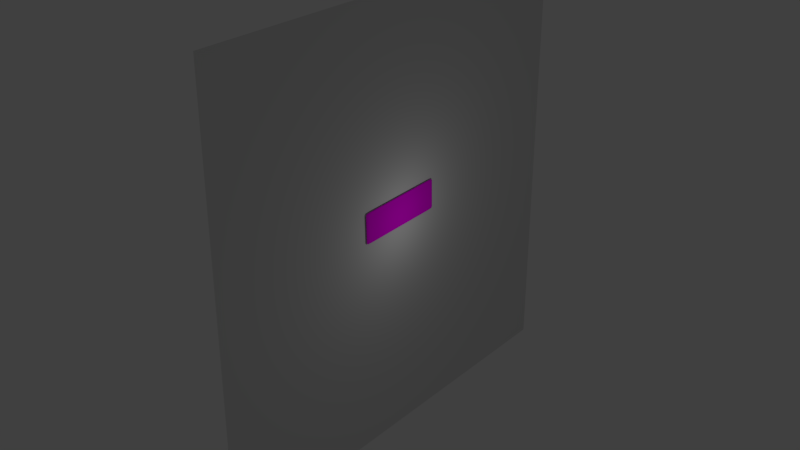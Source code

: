 # Source: Bordje.blend  (saved by Blender 2.75.0; exported with 4.5.12 LTS)
import bpy
from mathutils import Matrix  # noqa: F401  (used for matrix-valued properties, if any)

bpy.ops.wm.read_factory_settings(use_empty=True)
scene = bpy.context.scene
scene.name = 'Scene'

# ---- collections
col_collection_1 = bpy.data.collections.new('Collection 1'); scene.collection.children.link(col_collection_1)

# ---- images (referenced by path relative to the original .blend; pixels are not part of the script)
import os
ASSET_DIR = os.environ.get("B2B_ASSET_DIR", "")  # directory of the original .blend (textures are referenced by path, not embedded)
HERE = os.path.dirname(os.path.abspath(__file__))  # packed textures are extracted next to this script under _unpacked/

def load_image(name, relpath, width, height, colorspace="sRGB"):
    """Load a texture the original file referenced (path relative to the .blend, or extracted next to this script)."""
    p = next((c for c in (os.path.join(HERE, relpath), os.path.join(ASSET_DIR, relpath)) if relpath and os.path.exists(c)), "")
    if p:
        img = bpy.data.images.load(p, check_existing=True)
        img.name = name
    else:  # same state as the original file: an image datablock whose file is absent (Cycles renders it pink)
        img = bpy.data.images.new(name, width, height)
        img.source = "FILE"
        img.filepath = "//" + (relpath or name)
    img.colorspace_settings.name = colorspace
    return img
img_reactor_right_jpg = load_image('Reactor right.jpg', 'Reactor right.jpg', 1024, 1024, 'sRGB')
img_reactor_left_jpg = load_image('Reactor left.jpg', 'Reactor left.jpg', 1024, 1024, 'sRGB')

# ---- materials (node trees are filled in below, after node groups)
mat_reactor_right = bpy.data.materials.new('Reactor right')
mat_reactor_right.alpha_threshold = 0.0
mat_reactor_right.roughness = 0.5
mat_reactor_left = bpy.data.materials.new('Reactor left')
mat_reactor_left.alpha_threshold = 0.0
mat_reactor_left.roughness = 0.5

# ---- material node trees
mat_reactor_right.use_nodes = True; mat_reactor_right.node_tree.nodes.clear()
_N = mat_reactor_right.node_tree.nodes; _L = mat_reactor_right.node_tree.links
n0 = _N.new('ShaderNodeOutputMaterial'); n0.name = 'Material Output'; n0.location = (300, 300)
n1 = _N.new('ShaderNodeBsdfDiffuse'); n1.name = 'Diffuse BSDF'; n1.location = (10, 300)
n2 = _N.new('ShaderNodeTexImage'); n2.name = 'Image Texture'; n2.location = (-180, 300)
n2.width = 140
n2.image = img_reactor_right_jpg
_L.new(n1.outputs[0], n0.inputs[0])
_L.new(n2.outputs[0], n1.inputs[0])
n0.is_active_output = True
mat_reactor_left.use_nodes = True; mat_reactor_left.node_tree.nodes.clear()
_N = mat_reactor_left.node_tree.nodes; _L = mat_reactor_left.node_tree.links
n0 = _N.new('ShaderNodeOutputMaterial'); n0.name = 'Material Output'; n0.location = (300, 300)
n1 = _N.new('ShaderNodeBsdfDiffuse'); n1.name = 'Diffuse BSDF'; n1.location = (10, 300)
n2 = _N.new('ShaderNodeTexImage'); n2.name = 'Image Texture'; n2.location = (-180, 300)
n2.width = 140
n2.image = img_reactor_left_jpg
_L.new(n1.outputs[0], n0.inputs[0])
_L.new(n2.outputs[0], n1.inputs[0])
n0.is_active_output = True

# ---- world
world_world = bpy.data.worlds.new('World'); scene.world = world_world
world_world.color = (0.05088, 0.05088, 0.05088)
world_world.use_sun_shadow = False
world_world.sun_shadow_jitter_overblur = 0.0
world_world.cycles.sampling_method = 'MANUAL'
world_world.cycles.sample_map_resolution = 256

# ---- lights
light_point = bpy.data.lights.new('Point', 'POINT')
light_point.transmission_factor = 0.0
light_point.energy = 100.0
light_point.shadow_buffer_clip_start = 0.5
light_point.shadow_soft_size = 0.1
light_point.shadow_maximum_resolution = 0.006
light_point.use_absolute_resolution = True
light_point.cycles.use_multiple_importance_sampling = False

# ---- meshes
me_plane_001 = bpy.data.meshes.new('Plane.001')
me_plane_001.from_pydata([(-1.0, -1.0, 0.0), (1.0, -1.0, 0.0), (-1.0, 1.0, 0.0), (1.0, 1.0, 0.0)], [], [(0, 1, 3, 2)])
me_plane_001.use_remesh_preserve_volume = False
me_plane_001.use_remesh_preserve_attributes = False
me_plane_001.use_mirror_vertex_groups = False
me_plane_001.update()
me_plane = bpy.data.meshes.new('Plane')
me_plane.from_pydata([(0.0, 0.0, 0.0), (0.0, -0.125, 0.0), (0.0, -0.25, 0.0), (0.0, -0.375, 0.0), (0.0, -0.5, 0.0), (0.0, -0.625, 0.0), (0.0, -0.75, 0.0), (0.0, -0.875, 0.0), (0.125, 0.0, 0.0), (0.25, 0.0, 0.0), (0.375, 0.0, 0.0), (0.5, 0.0, 0.0), (0.625, 0.0, 0.0), (0.75, 0.0, 0.0), (0.875, 0.0, 0.0), (0.0, 0.125, 0.0), (0.0, 0.25, 0.0), (0.0, 0.375, 0.0), (0.0, 0.5, 0.0), (0.0, 0.625, 0.0), (0.0, 0.75, 0.0), (0.0, 0.875, 0.0), (-0.125, 0.0, 0.0), (-0.25, 0.0, 0.0), (-0.375, 0.0, 0.0), (-0.5, 0.0, 0.0), (-0.625, 0.0, 0.0), (-0.75, 0.0, 0.0), (-0.875, 0.0, 0.0), (-0.125, -0.125, 0.0), (-0.125, -0.25, 0.0), (-0.125, -0.375, 0.0), (-0.125, -0.5, 0.0), (-0.125, -0.625, 0.0), (-0.125, -0.75, 0.0), (-0.125, -0.875, 0.0), (-0.25, -0.125, 0.0), (-0.25, -0.25, 0.0), (-0.25, -0.375, 0.0), (-0.25, -0.5, 0.0), (-0.25, -0.625, 0.0), (-0.25, -0.75, 0.0), (-0.25, -0.875, 0.0), (-0.375, -0.125, 0.0), (-0.375, -0.25, 0.0), (-0.375, -0.375, 0.0), (-0.375, -0.5, 0.0), (-0.375, -0.625, 0.0), (-0.375, -0.75, 0.0), (-0.375, -0.875, 0.0), (-0.5, -0.125, 0.0), (-0.5, -0.25, 0.0), (-0.5, -0.375, 0.0), (-0.5, -0.5, 0.0), (-0.5, -0.625, 0.0), (-0.5, -0.75, 0.0), (-0.5, -0.875, 0.0), (-0.625, -0.125, 0.0), (-0.625, -0.25, 0.0), (-0.625, -0.375, 0.0), (-0.625, -0.5, 0.0), (-0.625, -0.625, 0.0), (-0.625, -0.75, 0.0), (-0.625, -0.875, 0.0), (-0.75, -0.125, 0.0), (-0.75, -0.25, 0.0), (-0.75, -0.375, 0.0), (-0.75, -0.5, 0.0), (-0.75, -0.625, 0.0), (-0.75, -0.75, 0.0), (-0.75, -0.875, 0.0), (-0.875, -0.125, 0.0), (-0.875, -0.25, 0.0), (-0.875, -0.375, 0.0), (-0.875, -0.5, 0.0), (-0.875, -0.625, 0.0), (-0.875, -0.75, 0.0), (-0.875, -0.875, 0.0), (0.125, -0.125, 0.0), (0.25, -0.125, 0.0), (0.375, -0.125, 0.0), (0.5, -0.125, 0.0), (0.625, -0.125, 0.0), (0.75, -0.125, 0.0), (0.875, -0.125, 0.0), (0.125, -0.25, 0.0), (0.25, -0.25, 0.0), (0.375, -0.25, 0.0), (0.5, -0.25, 0.0), (0.625, -0.25, 0.0), (0.75, -0.25, 0.0), (0.875, -0.25, 0.0), (0.125, -0.375, 0.0), (0.25, -0.375, 0.0), (0.375, -0.375, 0.0), (0.5, -0.375, 0.0), (0.625, -0.375, 0.0), (0.75, -0.375, 0.0), (0.875, -0.375, 0.0), (0.125, -0.5, 0.0), (0.25, -0.5, 0.0), (0.375, -0.5, 0.0), (0.5, -0.5, 0.0), (0.625, -0.5, 0.0), (0.75, -0.5, 0.0), (0.875, -0.5, 0.0), (0.125, -0.625, 0.0), (0.25, -0.625, 0.0), (0.375, -0.625, 0.0), (0.5, -0.625, 0.0), (0.625, -0.625, 0.0), (0.75, -0.625, 0.0), (0.875, -0.625, 0.0), (0.125, -0.75, 0.0), (0.25, -0.75, 0.0), (0.375, -0.75, 0.0), (0.5, -0.75, 0.0), (0.625, -0.75, 0.0), (0.75, -0.75, 0.0), (0.875, -0.75, 0.0), (0.125, -0.875, 0.0), (0.25, -0.875, 0.0), (0.375, -0.875, 0.0), (0.5, -0.875, 0.0), (0.625, -0.875, 0.0), (0.75, -0.875, 0.0), (0.875, -0.875, 0.0), (0.125, 0.125, 0.0), (0.125, 0.25, 0.0), (0.125, 0.375, 0.0), (0.125, 0.5, 0.0), (0.125, 0.625, 0.0), (0.125, 0.75, 0.0), (0.125, 0.875, 0.0), (0.25, 0.125, 0.0), (0.25, 0.25, 0.0), (0.25, 0.375, 0.0), (0.25, 0.5, 0.0), (0.25, 0.625, 0.0), (0.25, 0.75, 0.0), (0.25, 0.875, 0.0), (0.375, 0.125, 0.0), (0.375, 0.25, 0.0), (0.375, 0.375, 0.0), (0.375, 0.5, 0.0), (0.375, 0.625, 0.0), (0.375, 0.75, 0.0), (0.375, 0.875, 0.0), (0.5, 0.125, 0.0), (0.5, 0.25, 0.0), (0.5, 0.375, 0.0), (0.5, 0.5, 0.0), (0.5, 0.625, 0.0), (0.5, 0.75, 0.0), (0.5, 0.875, 0.0), (0.625, 0.125, 0.0), (0.625, 0.25, 0.0), (0.625, 0.375, 0.0), (0.625, 0.5, 0.0), (0.625, 0.625, 0.0), (0.625, 0.75, 0.0), (0.625, 0.875, 0.0), (0.75, 0.125, 0.0), (0.75, 0.25, 0.0), (0.75, 0.375, 0.0), (0.75, 0.5, 0.0), (0.75, 0.625, 0.0), (0.75, 0.75, 0.0), (0.75, 0.875, 0.0), (0.875, 0.125, 0.0), (0.875, 0.25, 0.0), (0.875, 0.375, 0.0), (0.875, 0.5, 0.0), (0.875, 0.625, 0.0), (0.875, 0.75, 0.0), (0.875, 0.875, 0.0), (-0.125, 0.125, 0.0), (-0.25, 0.125, 0.0), (-0.375, 0.125, 0.0), (-0.5, 0.125, 0.0), (-0.625, 0.125, 0.0), (-0.75, 0.125, 0.0), (-0.875, 0.125, 0.0), (-0.125, 0.25, 0.0), (-0.25, 0.25, 0.0), (-0.375, 0.25, 0.0), (-0.5, 0.25, 0.0), (-0.625, 0.25, 0.0), (-0.75, 0.25, 0.0), (-0.875, 0.25, 0.0), (-0.125, 0.375, 0.0), (-0.25, 0.375, 0.0), (-0.375, 0.375, 0.0), (-0.5, 0.375, 0.0), (-0.625, 0.375, 0.0), (-0.75, 0.375, 0.0), (-0.875, 0.375, 0.0), (-0.125, 0.5, 0.0), (-0.25, 0.5, 0.0), (-0.375, 0.5, 0.0), (-0.5, 0.5, 0.0), (-0.625, 0.5, 0.0), (-0.75, 0.5, 0.0), (-0.875, 0.5, 0.0), (-0.125, 0.625, 0.0), (-0.25, 0.625, 0.0), (-0.375, 0.625, 0.0), (-0.5, 0.625, 0.0), (-0.625, 0.625, 0.0), (-0.75, 0.625, 0.0), (-0.875, 0.625, 0.0), (-0.125, 0.75, 0.0), (-0.25, 0.75, 0.0), (-0.375, 0.75, 0.0), (-0.5, 0.75, 0.0), (-0.625, 0.75, 0.0), (-0.75, 0.75, 0.0), (-0.875, 0.75, 0.0), (-0.125, 0.875, 0.0), (-0.25, 0.875, 0.0), (-0.375, 0.875, 0.0), (-0.5, 0.875, 0.0), (-0.625, 0.875, 0.0), (-0.75, 0.875, 0.0), (-0.875, 0.875, 0.0), (-1.0, 0.875, 0.03639), (-1.0, 0.75, 0.03639), (-1.0, 0.625, 0.03639), (-1.0, 0.5, 0.03639), (-1.0, 0.375, 0.03639), (-1.0, 0.25, 0.03639), (-1.0, 0.125, 0.03639), (-1.0, 0.0, 0.03639), (-1.0, -0.125, 0.03639), (-1.0, -0.25, 0.03639), (-1.0, -0.375, 0.03639), (-1.0, -0.5, 0.03639), (-1.0, -0.625, 0.03639), (-1.0, -0.75, 0.03639), (-1.0, -0.875, 0.03639), (-0.875, -1.0, 0.03639), (-0.75, -1.0, 0.03639), (-0.625, -1.0, 0.03639), (-0.5, -1.0, 0.03639), (-0.375, -1.0, 0.03639), (-0.25, -1.0, 0.03639), (-0.125, -1.0, 0.03639), (-1.591e-09, -1.0, 0.03639), (0.125, -1.0, 0.03639), (0.25, -1.0, 0.03639), (0.375, -1.0, 0.03639), (0.5, -1.0, 0.03639), (0.625, -1.0, 0.03639), (0.75, -1.0, 0.03639), (0.875, -1.0, 0.03639), (1.0, -0.875, 0.03639), (1.0, -0.75, 0.03639), (1.0, -0.625, 0.03639), (1.0, -0.5, 0.03639), (1.0, -0.375, 0.03639), (1.0, -0.25, 0.03639), (1.0, -0.125, 0.03639), (1.0, 0.0, 0.03639), (1.0, 0.125, 0.03639), (1.0, 0.25, 0.03639), (1.0, 0.375, 0.03639), (1.0, 0.5, 0.03639), (1.0, 0.625, 0.03639), (1.0, 0.75, 0.03639), (1.0, 0.875, 0.03639), (0.875, 1.0, 0.03639), (0.75, 1.0, 0.03639), (0.625, 1.0, 0.03639), (0.5, 1.0, 0.03639), (0.375, 1.0, 0.03639), (0.25, 1.0, 0.03639), (0.125, 1.0, 0.03639), (-1.591e-09, 1.0, 0.03639), (-0.125, 1.0, 0.03639), (-0.25, 1.0, 0.03639), (-0.375, 1.0, 0.03639), (-0.5, 1.0, 0.03639), (-0.625, 1.0, 0.03639), (-0.75, 1.0, 0.03639), (-0.875, 1.0, 0.03639), (-0.9797, -0.9797, 0.03639), (0.9797, -0.9797, 0.03639), (-0.9797, 0.9797, 0.03639), (0.9797, 0.9797, 0.03639), (-1.041, 0.9108, 0.03639), (-1.041, 0.7807, 0.03639), (-1.041, 0.6505, 0.03639), (-1.041, 0.5204, 0.03639), (-1.041, 0.3903, 0.03639), (-1.041, 0.2602, 0.03639), (-1.041, 0.1301, 0.03639), (-1.041, 0.0, 0.03639), (-1.041, -0.1301, 0.03639), (-1.041, -0.2602, 0.03639), (-1.041, -0.3903, 0.03639), (-1.041, -0.5204, 0.03639), (-1.041, -0.6505, 0.03639), (-1.041, -0.7807, 0.03639), (-1.041, -0.9108, 0.03639), (-0.9108, -1.041, 0.03639), (-0.7807, -1.041, 0.03639), (-0.6505, -1.041, 0.03639), (-0.5204, -1.041, 0.03639), (-0.3903, -1.041, 0.03639), (-0.2602, -1.041, 0.03639), (-0.1301, -1.041, 0.03639), (-1.656e-09, -1.041, 0.03639), (0.1301, -1.041, 0.03639), (0.2602, -1.041, 0.03639), (0.3903, -1.041, 0.03639), (0.5204, -1.041, 0.03639), (0.6505, -1.041, 0.03639), (0.7807, -1.041, 0.03639), (0.9108, -1.041, 0.03639), (1.041, -0.9108, 0.03639), (1.041, -0.7807, 0.03639), (1.041, -0.6505, 0.03639), (1.041, -0.5204, 0.03639), (1.041, -0.3903, 0.03639), (1.041, -0.2602, 0.03639), (1.041, -0.1301, 0.03639), (1.041, 0.0, 0.03639), (1.041, 0.1301, 0.03639), (1.041, 0.2602, 0.03639), (1.041, 0.3903, 0.03639), (1.041, 0.5204, 0.03639), (1.041, 0.6505, 0.03639), (1.041, 0.7807, 0.03639), (1.041, 0.9108, 0.03639), (0.9108, 1.041, 0.03639), (0.7807, 1.041, 0.03639), (0.6505, 1.041, 0.03639), (0.5204, 1.041, 0.03639), (0.3903, 1.041, 0.03639), (0.2602, 1.041, 0.03639), (0.1301, 1.041, 0.03639), (-1.656e-09, 1.041, 0.03639), (-0.1301, 1.041, 0.03639), (-0.2602, 1.041, 0.03639), (-0.3903, 1.041, 0.03639), (-0.5204, 1.041, 0.03639), (-0.6505, 1.041, 0.03639), (-0.7807, 1.041, 0.03639), (-0.9108, 1.041, 0.03639), (-1.02, -1.02, 0.03639), (1.02, -1.02, 0.03639), (-1.02, 1.02, 0.03639), (1.02, 1.02, 0.03639), (-1.07, 0.9364, -0.001152), (-1.07, 0.8027, -0.001152), (-1.07, 0.6689, -0.001152), (-1.07, 0.5351, -0.001152), (-1.07, 0.4013, -0.001152), (-1.07, 0.2676, -0.001152), (-1.07, 0.1338, -0.001152), (-1.07, 1.05e-10, -0.001152), (-1.07, -0.1338, -0.001152), (-1.07, -0.2676, -0.001152), (-1.07, -0.4013, -0.001152), (-1.07, -0.5351, -0.001152), (-1.07, -0.6689, -0.001152), (-1.07, -0.8027, -0.001152), (-1.07, -0.9364, -0.001152), (-0.9364, -1.07, -0.001152), (-0.8027, -1.07, -0.001152), (-0.6689, -1.07, -0.001152), (-0.5351, -1.07, -0.001152), (-0.4013, -1.07, -0.001152), (-0.2676, -1.07, -0.001152), (-0.1338, -1.07, -0.001152), (-6.389e-10, -1.07, -0.001152), (0.1338, -1.07, -0.001152), (0.2676, -1.07, -0.001152), (0.4013, -1.07, -0.001152), (0.5351, -1.07, -0.001152), (0.6689, -1.07, -0.001152), (0.8027, -1.07, -0.001152), (0.9364, -1.07, -0.001152), (1.07, -0.9364, -0.001152), (1.07, -0.8027, -0.001152), (1.07, -0.6689, -0.001152), (1.07, -0.5351, -0.001152), (1.07, -0.4013, -0.001152), (1.07, -0.2676, -0.001152), (1.07, -0.1338, -0.001152), (1.07, 1.05e-10, -0.001152), (1.07, 0.1338, -0.001152), (1.07, 0.2676, -0.001152), (1.07, 0.4013, -0.001152), (1.07, 0.5351, -0.001152), (1.07, 0.6689, -0.001152), (1.07, 0.8027, -0.001152), (1.07, 0.9364, -0.001152), (0.9364, 1.07, -0.001152), (0.8027, 1.07, -0.001152), (0.6689, 1.07, -0.001152), (0.5351, 1.07, -0.001152), (0.4013, 1.07, -0.001152), (0.2676, 1.07, -0.001152), (0.1338, 1.07, -0.001152), (-6.389e-10, 1.07, -0.001152), (-0.1338, 1.07, -0.001152), (-0.2676, 1.07, -0.001152), (-0.4013, 1.07, -0.001152), (-0.5351, 1.07, -0.001152), (-0.6689, 1.07, -0.001152), (-0.8027, 1.07, -0.001152), (-0.9364, 1.07, -0.001152), (-1.048, -1.048, -0.001152), (1.048, -1.048, -0.001152), (-1.048, 1.048, -0.001152), (1.048, 1.048, -0.001152)], [], [(0, 22, 29, 1), (1, 29, 30, 2), (2, 30, 31, 3), (3, 31, 32, 4), (4, 32, 33, 5), (5, 33, 34, 6), (6, 34, 35, 7), (7, 35, 246, 247), (22, 23, 36, 29), (29, 36, 37, 30), (30, 37, 38, 31), (31, 38, 39, 32), (32, 39, 40, 33), (33, 40, 41, 34), (34, 41, 42, 35), (35, 42, 245, 246), (23, 24, 43, 36), (36, 43, 44, 37), (37, 44, 45, 38), (38, 45, 46, 39), (39, 46, 47, 40), (40, 47, 48, 41), (41, 48, 49, 42), (42, 49, 244, 245), (24, 25, 50, 43), (43, 50, 51, 44), (44, 51, 52, 45), (45, 52, 53, 46), (46, 53, 54, 47), (47, 54, 55, 48), (48, 55, 56, 49), (49, 56, 243, 244), (25, 26, 57, 50), (50, 57, 58, 51), (51, 58, 59, 52), (52, 59, 60, 53), (53, 60, 61, 54), (54, 61, 62, 55), (55, 62, 63, 56), (56, 63, 242, 243), (26, 27, 64, 57), (57, 64, 65, 58), (58, 65, 66, 59), (59, 66, 67, 60), (60, 67, 68, 61), (61, 68, 69, 62), (62, 69, 70, 63), (63, 70, 241, 242), (27, 28, 71, 64), (64, 71, 72, 65), (65, 72, 73, 66), (66, 73, 74, 67), (67, 74, 75, 68), (68, 75, 76, 69), (69, 76, 77, 70), (70, 77, 240, 241), (28, 232, 233, 71), (71, 233, 234, 72), (72, 234, 235, 73), (73, 235, 236, 74), (74, 236, 237, 75), (75, 237, 238, 76), (76, 238, 239, 77), (77, 239, 285, 240), (0, 1, 78, 8), (8, 78, 79, 9), (9, 79, 80, 10), (10, 80, 81, 11), (11, 81, 82, 12), (12, 82, 83, 13), (13, 83, 84, 14), (14, 84, 261, 262), (1, 2, 85, 78), (78, 85, 86, 79), (79, 86, 87, 80), (80, 87, 88, 81), (81, 88, 89, 82), (82, 89, 90, 83), (83, 90, 91, 84), (84, 91, 260, 261), (2, 3, 92, 85), (85, 92, 93, 86), (86, 93, 94, 87), (87, 94, 95, 88), (88, 95, 96, 89), (89, 96, 97, 90), (90, 97, 98, 91), (91, 98, 259, 260), (3, 4, 99, 92), (92, 99, 100, 93), (93, 100, 101, 94), (94, 101, 102, 95), (95, 102, 103, 96), (96, 103, 104, 97), (97, 104, 105, 98), (98, 105, 258, 259), (4, 5, 106, 99), (99, 106, 107, 100), (100, 107, 108, 101), (101, 108, 109, 102), (102, 109, 110, 103), (103, 110, 111, 104), (104, 111, 112, 105), (105, 112, 257, 258), (5, 6, 113, 106), (106, 113, 114, 107), (107, 114, 115, 108), (108, 115, 116, 109), (109, 116, 117, 110), (110, 117, 118, 111), (111, 118, 119, 112), (112, 119, 256, 257), (6, 7, 120, 113), (113, 120, 121, 114), (114, 121, 122, 115), (115, 122, 123, 116), (116, 123, 124, 117), (117, 124, 125, 118), (118, 125, 126, 119), (119, 126, 255, 256), (7, 247, 248, 120), (120, 248, 249, 121), (121, 249, 250, 122), (122, 250, 251, 123), (123, 251, 252, 124), (124, 252, 253, 125), (125, 253, 254, 126), (126, 254, 286, 255), (0, 8, 127, 15), (15, 127, 128, 16), (16, 128, 129, 17), (17, 129, 130, 18), (18, 130, 131, 19), (19, 131, 132, 20), (20, 132, 133, 21), (21, 133, 276, 277), (8, 9, 134, 127), (127, 134, 135, 128), (128, 135, 136, 129), (129, 136, 137, 130), (130, 137, 138, 131), (131, 138, 139, 132), (132, 139, 140, 133), (133, 140, 275, 276), (9, 10, 141, 134), (134, 141, 142, 135), (135, 142, 143, 136), (136, 143, 144, 137), (137, 144, 145, 138), (138, 145, 146, 139), (139, 146, 147, 140), (140, 147, 274, 275), (10, 11, 148, 141), (141, 148, 149, 142), (142, 149, 150, 143), (143, 150, 151, 144), (144, 151, 152, 145), (145, 152, 153, 146), (146, 153, 154, 147), (147, 154, 273, 274), (11, 12, 155, 148), (148, 155, 156, 149), (149, 156, 157, 150), (150, 157, 158, 151), (151, 158, 159, 152), (152, 159, 160, 153), (153, 160, 161, 154), (154, 161, 272, 273), (12, 13, 162, 155), (155, 162, 163, 156), (156, 163, 164, 157), (157, 164, 165, 158), (158, 165, 166, 159), (159, 166, 167, 160), (160, 167, 168, 161), (161, 168, 271, 272), (13, 14, 169, 162), (162, 169, 170, 163), (163, 170, 171, 164), (164, 171, 172, 165), (165, 172, 173, 166), (166, 173, 174, 167), (167, 174, 175, 168), (168, 175, 270, 271), (14, 262, 263, 169), (169, 263, 264, 170), (170, 264, 265, 171), (171, 265, 266, 172), (172, 266, 267, 173), (173, 267, 268, 174), (174, 268, 269, 175), (175, 269, 288, 270), (0, 15, 176, 22), (22, 176, 177, 23), (23, 177, 178, 24), (24, 178, 179, 25), (25, 179, 180, 26), (26, 180, 181, 27), (27, 181, 182, 28), (28, 182, 231, 232), (15, 16, 183, 176), (176, 183, 184, 177), (177, 184, 185, 178), (178, 185, 186, 179), (179, 186, 187, 180), (180, 187, 188, 181), (181, 188, 189, 182), (182, 189, 230, 231), (16, 17, 190, 183), (183, 190, 191, 184), (184, 191, 192, 185), (185, 192, 193, 186), (186, 193, 194, 187), (187, 194, 195, 188), (188, 195, 196, 189), (189, 196, 229, 230), (17, 18, 197, 190), (190, 197, 198, 191), (191, 198, 199, 192), (192, 199, 200, 193), (193, 200, 201, 194), (194, 201, 202, 195), (195, 202, 203, 196), (196, 203, 228, 229), (18, 19, 204, 197), (197, 204, 205, 198), (198, 205, 206, 199), (199, 206, 207, 200), (200, 207, 208, 201), (201, 208, 209, 202), (202, 209, 210, 203), (203, 210, 227, 228), (19, 20, 211, 204), (204, 211, 212, 205), (205, 212, 213, 206), (206, 213, 214, 207), (207, 214, 215, 208), (208, 215, 216, 209), (209, 216, 217, 210), (210, 217, 226, 227), (20, 21, 218, 211), (211, 218, 219, 212), (212, 219, 220, 213), (213, 220, 221, 214), (214, 221, 222, 215), (215, 222, 223, 216), (216, 223, 224, 217), (217, 224, 225, 226), (21, 277, 278, 218), (218, 278, 279, 219), (219, 279, 280, 220), (220, 280, 281, 221), (221, 281, 282, 222), (222, 282, 283, 223), (223, 283, 284, 224), (224, 284, 287, 225), (263, 262, 326, 327), (239, 238, 302, 303), (264, 263, 327, 328), (285, 239, 303, 349), (265, 264, 328, 329), (240, 285, 349, 304), (266, 265, 329, 330), (241, 240, 304, 305), (267, 266, 330, 331), (242, 241, 305, 306), (268, 267, 331, 332), (243, 242, 306, 307), (269, 268, 332, 333), (244, 243, 307, 308), (288, 269, 333, 352), (245, 244, 308, 309), (270, 288, 352, 334), (246, 245, 309, 310), (271, 270, 334, 335), (247, 246, 310, 311), (272, 271, 335, 336), (248, 247, 311, 312), (273, 272, 336, 337), (249, 248, 312, 313), (274, 273, 337, 338), (250, 249, 313, 314), (225, 287, 351, 289), (275, 274, 338, 339), (251, 250, 314, 315), (226, 225, 289, 290), (276, 275, 339, 340), (252, 251, 315, 316), (227, 226, 290, 291), (277, 276, 340, 341), (253, 252, 316, 317), (228, 227, 291, 292), (278, 277, 341, 342), (254, 253, 317, 318), (229, 228, 292, 293), (279, 278, 342, 343), (286, 254, 318, 350), (230, 229, 293, 294), (280, 279, 343, 344), (255, 286, 350, 319), (231, 230, 294, 295), (281, 280, 344, 345), (256, 255, 319, 320), (232, 231, 295, 296), (282, 281, 345, 346), (257, 256, 320, 321), (233, 232, 296, 297), (283, 282, 346, 347), (258, 257, 321, 322), (234, 233, 297, 298), (284, 283, 347, 348), (259, 258, 322, 323), (235, 234, 298, 299), (287, 284, 348, 351), (260, 259, 323, 324), (236, 235, 299, 300), (261, 260, 324, 325), (237, 236, 300, 301), (262, 261, 325, 326), (238, 237, 301, 302), (316, 315, 379, 380), (291, 290, 354, 355), (341, 340, 404, 405), (317, 316, 380, 381), (292, 291, 355, 356), (342, 341, 405, 406), (318, 317, 381, 382), (293, 292, 356, 357), (343, 342, 406, 407), (350, 318, 382, 414), (294, 293, 357, 358), (344, 343, 407, 408), (319, 350, 414, 383), (295, 294, 358, 359), (345, 344, 408, 409), (320, 319, 383, 384), (296, 295, 359, 360), (346, 345, 409, 410), (321, 320, 384, 385), (297, 296, 360, 361), (347, 346, 410, 411), (322, 321, 385, 386), (298, 297, 361, 362), (348, 347, 411, 412), (323, 322, 386, 387), (299, 298, 362, 363), (351, 348, 412, 415), (324, 323, 387, 388), (300, 299, 363, 364), (325, 324, 388, 389), (301, 300, 364, 365), (326, 325, 389, 390), (302, 301, 365, 366), (327, 326, 390, 391), (303, 302, 366, 367), (328, 327, 391, 392), (349, 303, 367, 413), (329, 328, 392, 393), (304, 349, 413, 368), (330, 329, 393, 394), (305, 304, 368, 369), (331, 330, 394, 395), (306, 305, 369, 370), (332, 331, 395, 396), (307, 306, 370, 371), (333, 332, 396, 397), (308, 307, 371, 372), (352, 333, 397, 416), (309, 308, 372, 373), (334, 352, 416, 398), (310, 309, 373, 374), (335, 334, 398, 399), (311, 310, 374, 375), (336, 335, 399, 400), (312, 311, 375, 376), (337, 336, 400, 401), (313, 312, 376, 377), (338, 337, 401, 402), (314, 313, 377, 378), (289, 351, 415, 353), (339, 338, 402, 403), (315, 314, 378, 379), (290, 289, 353, 354), (340, 339, 403, 404)])
me_plane.polygons.foreach_set('use_smooth', [True] * 384)
_uv = me_plane.uv_layers.new(name='UVMap')
_uv.uv.foreach_set('vector', [0.4996, 0.5, 0.4996, 0.5584, 0.4418, 0.5584, 0.4418, 0.5, 0.4418, 0.5, 0.4418, 0.5584, 0.3839, 0.5584, 0.3839, 0.5, 0.3839, 0.5, 0.3839, 0.5584, 0.326, 0.5584, 0.326, 0.5, 0.326, 0.5, 0.326, 0.5584, 0.2681, 0.5584, 0.2681, 0.5, 0.2681, 0.5, 0.2681, 0.5584, 0.2102, 0.5584, 0.2102, 0.5, 0.2102, 0.5, 0.2102, 0.5584, 0.1523, 0.5584, 0.1523, 0.5, 0.1523, 0.5, 0.1523, 0.5584, 0.09446, 0.5584, 0.09446, 0.5, 0.09446, 0.5, 0.09446, 0.5584, 0.0365, 0.5584, 0.0365, 0.5, 0.4996, 0.5584, 0.4996, 0.6168, 0.4418, 0.6168, 0.4418, 0.5584, 0.4418, 0.5584, 0.4418, 0.6168, 0.3839, 0.6168, 0.3839, 0.5584, 0.3839, 0.5584, 0.3839, 0.6168, 0.326, 0.6168, 0.326, 0.5584, 0.326, 0.5584, 0.326, 0.6168, 0.2681, 0.6168, 0.2681, 0.5584, 0.2681, 0.5584, 0.2681, 0.6168, 0.2102, 0.6168, 0.2102, 0.5584, 0.2102, 0.5584, 0.2102, 0.6168, 0.1523, 0.6168, 0.1523, 0.5584, 0.1523, 0.5584, 0.1523, 0.6168, 0.09446, 0.6168, 0.09446, 0.5584, 0.09446, 0.5584, 0.09446, 0.6168, 0.0365, 0.6168, 0.0365, 0.5584, 0.4996, 0.6168, 0.4996, 0.6752, 0.4418, 0.6752, 0.4418, 0.6168, 0.4418, 0.6168, 0.4418, 0.6752, 0.3839, 0.6752, 0.3839, 0.6168, 0.3839, 0.6168, 0.3839, 0.6752, 0.326, 0.6752, 0.326, 0.6168, 0.326, 0.6168, 0.326, 0.6752, 0.2681, 0.6752, 0.2681, 0.6168, 0.2681, 0.6168, 0.2681, 0.6752, 0.2102, 0.6752, 0.2102, 0.6168, 0.2102, 0.6168, 0.2102, 0.6752, 0.1523, 0.6752, 0.1523, 0.6168, 0.1523, 0.6168, 0.1523, 0.6752, 0.09446, 0.6752, 0.09446, 0.6168, 0.09446, 0.6168, 0.09446, 0.6752, 0.0365, 0.6752, 0.0365, 0.6168, 0.4996, 0.6752, 0.4996, 0.7336, 0.4418, 0.7336, 0.4418, 0.6752, 0.4418, 0.6752, 0.4418, 0.7336, 0.3839, 0.7336, 0.3839, 0.6752, 0.3839, 0.6752, 0.3839, 0.7336, 0.326, 0.7336, 0.326, 0.6752, 0.326, 0.6752, 0.326, 0.7336, 0.2681, 0.7336, 0.2681, 0.6752, 0.2681, 0.6752, 0.2681, 0.7336, 0.2102, 0.7336, 0.2102, 0.6752, 0.2102, 0.6752, 0.2102, 0.7336, 0.1523, 0.7336, 0.1523, 0.6752, 0.1523, 0.6752, 0.1523, 0.7336, 0.09446, 0.7336, 0.09446, 0.6752, 0.09446, 0.6752, 0.09446, 0.7336, 0.0365, 0.7336, 0.0365, 0.6752, 0.4996, 0.7336, 0.4996, 0.792, 0.4418, 0.792, 0.4418, 0.7336, 0.4418, 0.7336, 0.4418, 0.792, 0.3839, 0.792, 0.3839, 0.7336, 0.3839, 0.7336, 0.3839, 0.792, 0.326, 0.792, 0.326, 0.7336, 0.326, 0.7336, 0.326, 0.792, 0.2681, 0.792, 0.2681, 0.7336, 0.2681, 0.7336, 0.2681, 0.792, 0.2102, 0.792, 0.2102, 0.7336, 0.2102, 0.7336, 0.2102, 0.792, 0.1523, 0.792, 0.1523, 0.7336, 0.1523, 0.7336, 0.1523, 0.792, 0.09446, 0.792, 0.09446, 0.7336, 0.09446, 0.7336, 0.09446, 0.792, 0.0365, 0.792, 0.0365, 0.7336, 0.4996, 0.792, 0.4996, 0.8504, 0.4418, 0.8504, 0.4418, 0.792, 0.4418, 0.792, 0.4418, 0.8504, 0.3839, 0.8504, 0.3839, 0.792, 0.3839, 0.792, 0.3839, 0.8504, 0.326, 0.8504, 0.326, 0.792, 0.326, 0.792, 0.326, 0.8504, 0.2681, 0.8504, 0.2681, 0.792, 0.2681, 0.792, 0.2681, 0.8504, 0.2102, 0.8504, 0.2102, 0.792, 0.2102, 0.792, 0.2102, 0.8504, 0.1523, 0.8504, 0.1523, 0.792, 0.1523, 0.792, 0.1523, 0.8504, 0.09446, 0.8504, 0.09446, 0.792, 0.09446, 0.792, 0.09446, 0.8504, 0.0365, 0.8504, 0.0365, 0.792, 0.4996, 0.8504, 0.4996, 0.9088, 0.4418, 0.9088, 0.4418, 0.8504, 0.4418, 0.8504, 0.4418, 0.9088, 0.3839, 0.9088, 0.3839, 0.8504, 0.3839, 0.8504, 0.3839, 0.9088, 0.326, 0.9088, 0.326, 0.8504, 0.326, 0.8504, 0.326, 0.9088, 0.2681, 0.9088, 0.2681, 0.8504, 0.2681, 0.8504, 0.2681, 0.9088, 0.2102, 0.9088, 0.2102, 0.8504, 0.2102, 0.8504, 0.2102, 0.9088, 0.1523, 0.9088, 0.1523, 0.8504, 0.1523, 0.8504, 0.1523, 0.9088, 0.09446, 0.9088, 0.09446, 0.8504, 0.09446, 0.8504, 0.09446, 0.9088, 0.0365, 0.9088, 0.0365, 0.8504, 0.4996, 0.9088, 0.4996, 0.9672, 0.4417, 0.9672, 0.4418, 0.9088, 0.4418, 0.9088, 0.4417, 0.9672, 0.3838, 0.9672, 0.3839, 0.9088, 0.3839, 0.9088, 0.3838, 0.9672, 0.3259, 0.9672, 0.326, 0.9088, 0.326, 0.9088, 0.3259, 0.9672, 0.268, 0.9672, 0.2681, 0.9088, 0.2681, 0.9088, 0.268, 0.9672, 0.2101, 0.9672, 0.2102, 0.9088, 0.2102, 0.9088, 0.2101, 0.9672, 0.1523, 0.9672, 0.1523, 0.9088, 0.1523, 0.9088, 0.1523, 0.9672, 0.09438, 0.9672, 0.09446, 0.9088, 0.09446, 0.9088, 0.09438, 0.9672, 0.04589, 0.9577, 0.0365, 0.9088, 0.4996, 0.5, 0.4418, 0.5, 0.4418, 0.4416, 0.4996, 0.4416, 0.4996, 0.4416, 0.4418, 0.4416, 0.4418, 0.3832, 0.4996, 0.3832, 0.4996, 0.3832, 0.4418, 0.3832, 0.4418, 0.3248, 0.4996, 0.3248, 0.4996, 0.3248, 0.4418, 0.3248, 0.4418, 0.2664, 0.4996, 0.2664, 0.4996, 0.2664, 0.4418, 0.2664, 0.4418, 0.208, 0.4996, 0.208, 0.4996, 0.208, 0.4418, 0.208, 0.4418, 0.1496, 0.4996, 0.1496, 0.4996, 0.1496, 0.4418, 0.1496, 0.4418, 0.0912, 0.4996, 0.0912, 0.4996, 0.0912, 0.4418, 0.0912, 0.4417, 0.0328, 0.4996, 0.0328, 0.4418, 0.5, 0.3839, 0.5, 0.3839, 0.4416, 0.4418, 0.4416, 0.4418, 0.4416, 0.3839, 0.4416, 0.3839, 0.3832, 0.4418, 0.3832, 0.4418, 0.3832, 0.3839, 0.3832, 0.3839, 0.3248, 0.4418, 0.3248, 0.4418, 0.3248, 0.3839, 0.3248, 0.3839, 0.2664, 0.4418, 0.2664, 0.4418, 0.2664, 0.3839, 0.2664, 0.3839, 0.208, 0.4418, 0.208, 0.4418, 0.208, 0.3839, 0.208, 0.3839, 0.1496, 0.4418, 0.1496, 0.4418, 0.1496, 0.3839, 0.1496, 0.3839, 0.0912, 0.4418, 0.0912, 0.4418, 0.0912, 0.3839, 0.0912, 0.3838, 0.0328, 0.4417, 0.0328, 0.3839, 0.5, 0.326, 0.5, 0.326, 0.4416, 0.3839, 0.4416, 0.3839, 0.4416, 0.326, 0.4416, 0.326, 0.3832, 0.3839, 0.3832, 0.3839, 0.3832, 0.326, 0.3832, 0.326, 0.3248, 0.3839, 0.3248, 0.3839, 0.3248, 0.326, 0.3248, 0.326, 0.2664, 0.3839, 0.2664, 0.3839, 0.2664, 0.326, 0.2664, 0.326, 0.208, 0.3839, 0.208, 0.3839, 0.208, 0.326, 0.208, 0.326, 0.1496, 0.3839, 0.1496, 0.3839, 0.1496, 0.326, 0.1496, 0.326, 0.0912, 0.3839, 0.0912, 0.3839, 0.0912, 0.326, 0.0912, 0.3259, 0.0328, 0.3838, 0.0328, 0.326, 0.5, 0.2681, 0.5, 0.2681, 0.4416, 0.326, 0.4416, 0.326, 0.4416, 0.2681, 0.4416, 0.2681, 0.3832, 0.326, 0.3832, 0.326, 0.3832, 0.2681, 0.3832, 0.2681, 0.3248, 0.326, 0.3248, 0.326, 0.3248, 0.2681, 0.3248, 0.2681, 0.2664, 0.326, 0.2664, 0.326, 0.2664, 0.2681, 0.2664, 0.2681, 0.208, 0.326, 0.208, 0.326, 0.208, 0.2681, 0.208, 0.2681, 0.1496, 0.326, 0.1496, 0.326, 0.1496, 0.2681, 0.1496, 0.2681, 0.0912, 0.326, 0.0912, 0.326, 0.0912, 0.2681, 0.0912, 0.268, 0.0328, 0.3259, 0.0328, 0.2681, 0.5, 0.2102, 0.5, 0.2102, 0.4416, 0.2681, 0.4416, 0.2681, 0.4416, 0.2102, 0.4416, 0.2102, 0.3832, 0.2681, 0.3832, 0.2681, 0.3832, 0.2102, 0.3832, 0.2102, 0.3248, 0.2681, 0.3248, 0.2681, 0.3248, 0.2102, 0.3248, 0.2102, 0.2664, 0.2681, 0.2664, 0.2681, 0.2664, 0.2102, 0.2664, 0.2102, 0.208, 0.2681, 0.208, 0.2681, 0.208, 0.2102, 0.208, 0.2102, 0.1496, 0.2681, 0.1496, 0.2681, 0.1496, 0.2102, 0.1496, 0.2102, 0.0912, 0.2681, 0.0912, 0.2681, 0.0912, 0.2102, 0.0912, 0.2101, 0.0328, 0.268, 0.0328, 0.2102, 0.5, 0.1523, 0.5, 0.1523, 0.4416, 0.2102, 0.4416, 0.2102, 0.4416, 0.1523, 0.4416, 0.1523, 0.3832, 0.2102, 0.3832, 0.2102, 0.3832, 0.1523, 0.3832, 0.1523, 0.3248, 0.2102, 0.3248, 0.2102, 0.3248, 0.1523, 0.3248, 0.1523, 0.2664, 0.2102, 0.2664, 0.2102, 0.2664, 0.1523, 0.2664, 0.1523, 0.208, 0.2102, 0.208, 0.2102, 0.208, 0.1523, 0.208, 0.1523, 0.1496, 0.2102, 0.1496, 0.2102, 0.1496, 0.1523, 0.1496, 0.1523, 0.0912, 0.2102, 0.0912, 0.2102, 0.0912, 0.1523, 0.0912, 0.1523, 0.0328, 0.2101, 0.0328, 0.1523, 0.5, 0.09446, 0.5, 0.09446, 0.4416, 0.1523, 0.4416, 0.1523, 0.4416, 0.09446, 0.4416, 0.09446, 0.3832, 0.1523, 0.3832, 0.1523, 0.3832, 0.09446, 0.3832, 0.09446, 0.3248, 0.1523, 0.3248, 0.1523, 0.3248, 0.09446, 0.3248, 0.09446, 0.2664, 0.1523, 0.2664, 0.1523, 0.2664, 0.09446, 0.2664, 0.09446, 0.208, 0.1523, 0.208, 0.1523, 0.208, 0.09446, 0.208, 0.09446, 0.1496, 0.1523, 0.1496, 0.1523, 0.1496, 0.09446, 0.1496, 0.09446, 0.0912, 0.1523, 0.0912, 0.1523, 0.0912, 0.09446, 0.0912, 0.09438, 0.0328, 0.1523, 0.0328, 0.09446, 0.5, 0.0365, 0.5, 0.0365, 0.4416, 0.09446, 0.4416, 0.09446, 0.4416, 0.0365, 0.4416, 0.0365, 0.3832, 0.09446, 0.3832, 0.09446, 0.3832, 0.0365, 0.3832, 0.0365, 0.3248, 0.09446, 0.3248, 0.09446, 0.3248, 0.0365, 0.3248, 0.0365, 0.2664, 0.09446, 0.2664, 0.09446, 0.2664, 0.0365, 0.2664, 0.0365, 0.208, 0.09446, 0.208, 0.09446, 0.208, 0.0365, 0.208, 0.0365, 0.1496, 0.09446, 0.1496, 0.09446, 0.1496, 0.0365, 0.1496, 0.0365, 0.0912, 0.09446, 0.0912, 0.09446, 0.0912, 0.0365, 0.0912, 0.04589, 0.04228, 0.09438, 0.0328, 0.4996, 0.5, 0.4996, 0.4416, 0.5575, 0.4416, 0.5575, 0.5, 0.5575, 0.5, 0.5575, 0.4416, 0.6154, 0.4416, 0.6154, 0.5, 0.6154, 0.5, 0.6154, 0.4416, 0.6733, 0.4416, 0.6733, 0.5, 0.6733, 0.5, 0.6733, 0.4416, 0.7312, 0.4416, 0.7312, 0.5, 0.7312, 0.5, 0.7312, 0.4416, 0.7891, 0.4416, 0.7891, 0.5, 0.7891, 0.5, 0.7891, 0.4416, 0.8469, 0.4416, 0.8469, 0.5, 0.8469, 0.5, 0.8469, 0.4416, 0.9048, 0.4416, 0.9048, 0.5, 0.9048, 0.5, 0.9048, 0.4416, 0.9626, 0.4416, 0.9626, 0.5, 0.4996, 0.4416, 0.4996, 0.3832, 0.5575, 0.3832, 0.5575, 0.4416, 0.5575, 0.4416, 0.5575, 0.3832, 0.6154, 0.3832, 0.6154, 0.4416, 0.6154, 0.4416, 0.6154, 0.3832, 0.6733, 0.3832, 0.6733, 0.4416, 0.6733, 0.4416, 0.6733, 0.3832, 0.7312, 0.3832, 0.7312, 0.4416, 0.7312, 0.4416, 0.7312, 0.3832, 0.7891, 0.3832, 0.7891, 0.4416, 0.7891, 0.4416, 0.7891, 0.3832, 0.8469, 0.3832, 0.8469, 0.4416, 0.8469, 0.4416, 0.8469, 0.3832, 0.9048, 0.3832, 0.9048, 0.4416, 0.9048, 0.4416, 0.9048, 0.3832, 0.9626, 0.3832, 0.9626, 0.4416, 0.4996, 0.3832, 0.4996, 0.3248, 0.5575, 0.3248, 0.5575, 0.3832, 0.5575, 0.3832, 0.5575, 0.3248, 0.6154, 0.3248, 0.6154, 0.3832, 0.6154, 0.3832, 0.6154, 0.3248, 0.6733, 0.3248, 0.6733, 0.3832, 0.6733, 0.3832, 0.6733, 0.3248, 0.7312, 0.3248, 0.7312, 0.3832, 0.7312, 0.3832, 0.7312, 0.3248, 0.7891, 0.3248, 0.7891, 0.3832, 0.7891, 0.3832, 0.7891, 0.3248, 0.8469, 0.3248, 0.8469, 0.3832, 0.8469, 0.3832, 0.8469, 0.3248, 0.9048, 0.3248, 0.9048, 0.3832, 0.9048, 0.3832, 0.9048, 0.3248, 0.9626, 0.3248, 0.9626, 0.3832, 0.4996, 0.3248, 0.4996, 0.2664, 0.5575, 0.2664, 0.5575, 0.3248, 0.5575, 0.3248, 0.5575, 0.2664, 0.6154, 0.2664, 0.6154, 0.3248, 0.6154, 0.3248, 0.6154, 0.2664, 0.6733, 0.2664, 0.6733, 0.3248, 0.6733, 0.3248, 0.6733, 0.2664, 0.7312, 0.2664, 0.7312, 0.3248, 0.7312, 0.3248, 0.7312, 0.2664, 0.7891, 0.2664, 0.7891, 0.3248, 0.7891, 0.3248, 0.7891, 0.2664, 0.8469, 0.2664, 0.8469, 0.3248, 0.8469, 0.3248, 0.8469, 0.2664, 0.9048, 0.2664, 0.9048, 0.3248, 0.9048, 0.3248, 0.9048, 0.2664, 0.9626, 0.2664, 0.9626, 0.3248, 0.4996, 0.2664, 0.4996, 0.208, 0.5575, 0.208, 0.5575, 0.2664, 0.5575, 0.2664, 0.5575, 0.208, 0.6154, 0.208, 0.6154, 0.2664, 0.6154, 0.2664, 0.6154, 0.208, 0.6733, 0.208, 0.6733, 0.2664, 0.6733, 0.2664, 0.6733, 0.208, 0.7312, 0.208, 0.7312, 0.2664, 0.7312, 0.2664, 0.7312, 0.208, 0.7891, 0.208, 0.7891, 0.2664, 0.7891, 0.2664, 0.7891, 0.208, 0.8469, 0.208, 0.8469, 0.2664, 0.8469, 0.2664, 0.8469, 0.208, 0.9048, 0.208, 0.9048, 0.2664, 0.9048, 0.2664, 0.9048, 0.208, 0.9626, 0.208, 0.9626, 0.2664, 0.4996, 0.208, 0.4996, 0.1496, 0.5575, 0.1496, 0.5575, 0.208, 0.5575, 0.208, 0.5575, 0.1496, 0.6154, 0.1496, 0.6154, 0.208, 0.6154, 0.208, 0.6154, 0.1496, 0.6733, 0.1496, 0.6733, 0.208, 0.6733, 0.208, 0.6733, 0.1496, 0.7312, 0.1496, 0.7312, 0.208, 0.7312, 0.208, 0.7312, 0.1496, 0.7891, 0.1496, 0.7891, 0.208, 0.7891, 0.208, 0.7891, 0.1496, 0.8469, 0.1496, 0.8469, 0.208, 0.8469, 0.208, 0.8469, 0.1496, 0.9048, 0.1496, 0.9048, 0.208, 0.9048, 0.208, 0.9048, 0.1496, 0.9626, 0.1496, 0.9626, 0.208, 0.4996, 0.1496, 0.4996, 0.0912, 0.5575, 0.0912, 0.5575, 0.1496, 0.5575, 0.1496, 0.5575, 0.0912, 0.6154, 0.0912, 0.6154, 0.1496, 0.6154, 0.1496, 0.6154, 0.0912, 0.6733, 0.0912, 0.6733, 0.1496, 0.6733, 0.1496, 0.6733, 0.0912, 0.7312, 0.0912, 0.7312, 0.1496, 0.7312, 0.1496, 0.7312, 0.0912, 0.7891, 0.0912, 0.7891, 0.1496, 0.7891, 0.1496, 0.7891, 0.0912, 0.8469, 0.0912, 0.8469, 0.1496, 0.8469, 0.1496, 0.8469, 0.0912, 0.9048, 0.0912, 0.9048, 0.1496, 0.9048, 0.1496, 0.9048, 0.0912, 0.9626, 0.0912, 0.9626, 0.1496, 0.4996, 0.0912, 0.4996, 0.0328, 0.5574, 0.0328, 0.5575, 0.0912, 0.5575, 0.0912, 0.5574, 0.0328, 0.6153, 0.0328, 0.6154, 0.0912, 0.6154, 0.0912, 0.6153, 0.0328, 0.6732, 0.0328, 0.6733, 0.0912, 0.6733, 0.0912, 0.6732, 0.0328, 0.7311, 0.0328, 0.7312, 0.0912, 0.7312, 0.0912, 0.7311, 0.0328, 0.789, 0.0328, 0.7891, 0.0912, 0.7891, 0.0912, 0.789, 0.0328, 0.8469, 0.0328, 0.8469, 0.0912, 0.8469, 0.0912, 0.8469, 0.0328, 0.9047, 0.0328, 0.9048, 0.0912, 0.9048, 0.0912, 0.9047, 0.0328, 0.9532, 0.04228, 0.9626, 0.0912, 0.4996, 0.5, 0.5575, 0.5, 0.5575, 0.5584, 0.4996, 0.5584, 0.4996, 0.5584, 0.5575, 0.5584, 0.5575, 0.6168, 0.4996, 0.6168, 0.4996, 0.6168, 0.5575, 0.6168, 0.5575, 0.6752, 0.4996, 0.6752, 0.4996, 0.6752, 0.5575, 0.6752, 0.5575, 0.7336, 0.4996, 0.7336, 0.4996, 0.7336, 0.5575, 0.7336, 0.5575, 0.792, 0.4996, 0.792, 0.4996, 0.792, 0.5575, 0.792, 0.5575, 0.8504, 0.4996, 0.8504, 0.4996, 0.8504, 0.5575, 0.8504, 0.5575, 0.9088, 0.4996, 0.9088, 0.4996, 0.9088, 0.5575, 0.9088, 0.5574, 0.9672, 0.4996, 0.9672, 0.5575, 0.5, 0.6154, 0.5, 0.6154, 0.5584, 0.5575, 0.5584, 0.5575, 0.5584, 0.6154, 0.5584, 0.6154, 0.6168, 0.5575, 0.6168, 0.5575, 0.6168, 0.6154, 0.6168, 0.6154, 0.6752, 0.5575, 0.6752, 0.5575, 0.6752, 0.6154, 0.6752, 0.6154, 0.7336, 0.5575, 0.7336, 0.5575, 0.7336, 0.6154, 0.7336, 0.6154, 0.792, 0.5575, 0.792, 0.5575, 0.792, 0.6154, 0.792, 0.6154, 0.8504, 0.5575, 0.8504, 0.5575, 0.8504, 0.6154, 0.8504, 0.6154, 0.9088, 0.5575, 0.9088, 0.5575, 0.9088, 0.6154, 0.9088, 0.6153, 0.9672, 0.5574, 0.9672, 0.6154, 0.5, 0.6733, 0.5, 0.6733, 0.5584, 0.6154, 0.5584, 0.6154, 0.5584, 0.6733, 0.5584, 0.6733, 0.6168, 0.6154, 0.6168, 0.6154, 0.6168, 0.6733, 0.6168, 0.6733, 0.6752, 0.6154, 0.6752, 0.6154, 0.6752, 0.6733, 0.6752, 0.6733, 0.7336, 0.6154, 0.7336, 0.6154, 0.7336, 0.6733, 0.7336, 0.6733, 0.792, 0.6154, 0.792, 0.6154, 0.792, 0.6733, 0.792, 0.6733, 0.8504, 0.6154, 0.8504, 0.6154, 0.8504, 0.6733, 0.8504, 0.6733, 0.9088, 0.6154, 0.9088, 0.6154, 0.9088, 0.6733, 0.9088, 0.6732, 0.9672, 0.6153, 0.9672, 0.6733, 0.5, 0.7312, 0.5, 0.7312, 0.5584, 0.6733, 0.5584, 0.6733, 0.5584, 0.7312, 0.5584, 0.7312, 0.6168, 0.6733, 0.6168, 0.6733, 0.6168, 0.7312, 0.6168, 0.7312, 0.6752, 0.6733, 0.6752, 0.6733, 0.6752, 0.7312, 0.6752, 0.7312, 0.7336, 0.6733, 0.7336, 0.6733, 0.7336, 0.7312, 0.7336, 0.7312, 0.792, 0.6733, 0.792, 0.6733, 0.792, 0.7312, 0.792, 0.7312, 0.8504, 0.6733, 0.8504, 0.6733, 0.8504, 0.7312, 0.8504, 0.7312, 0.9088, 0.6733, 0.9088, 0.6733, 0.9088, 0.7312, 0.9088, 0.7311, 0.9672, 0.6732, 0.9672, 0.7312, 0.5, 0.7891, 0.5, 0.7891, 0.5584, 0.7312, 0.5584, 0.7312, 0.5584, 0.7891, 0.5584, 0.7891, 0.6168, 0.7312, 0.6168, 0.7312, 0.6168, 0.7891, 0.6168, 0.7891, 0.6752, 0.7312, 0.6752, 0.7312, 0.6752, 0.7891, 0.6752, 0.7891, 0.7336, 0.7312, 0.7336, 0.7312, 0.7336, 0.7891, 0.7336, 0.7891, 0.792, 0.7312, 0.792, 0.7312, 0.792, 0.7891, 0.792, 0.7891, 0.8504, 0.7312, 0.8504, 0.7312, 0.8504, 0.7891, 0.8504, 0.7891, 0.9088, 0.7312, 0.9088, 0.7312, 0.9088, 0.7891, 0.9088, 0.789, 0.9672, 0.7311, 0.9672, 0.7891, 0.5, 0.8469, 0.5, 0.8469, 0.5584, 0.7891, 0.5584, 0.7891, 0.5584, 0.8469, 0.5584, 0.8469, 0.6168, 0.7891, 0.6168, 0.7891, 0.6168, 0.8469, 0.6168, 0.8469, 0.6752, 0.7891, 0.6752, 0.7891, 0.6752, 0.8469, 0.6752, 0.8469, 0.7336, 0.7891, 0.7336, 0.7891, 0.7336, 0.8469, 0.7336, 0.8469, 0.792, 0.7891, 0.792, 0.7891, 0.792, 0.8469, 0.792, 0.8469, 0.8504, 0.7891, 0.8504, 0.7891, 0.8504, 0.8469, 0.8504, 0.8469, 0.9088, 0.7891, 0.9088, 0.7891, 0.9088, 0.8469, 0.9088, 0.8469, 0.9672, 0.789, 0.9672, 0.8469, 0.5, 0.9048, 0.5, 0.9048, 0.5584, 0.8469, 0.5584, 0.8469, 0.5584, 0.9048, 0.5584, 0.9048, 0.6168, 0.8469, 0.6168, 0.8469, 0.6168, 0.9048, 0.6168, 0.9048, 0.6752, 0.8469, 0.6752, 0.8469, 0.6752, 0.9048, 0.6752, 0.9048, 0.7336, 0.8469, 0.7336, 0.8469, 0.7336, 0.9048, 0.7336, 0.9048, 0.792, 0.8469, 0.792, 0.8469, 0.792, 0.9048, 0.792, 0.9048, 0.8504, 0.8469, 0.8504, 0.8469, 0.8504, 0.9048, 0.8504, 0.9048, 0.9088, 0.8469, 0.9088, 0.8469, 0.9088, 0.9048, 0.9088, 0.9047, 0.9672, 0.8469, 0.9672, 0.9048, 0.5, 0.9626, 0.5, 0.9626, 0.5584, 0.9048, 0.5584, 0.9048, 0.5584, 0.9626, 0.5584, 0.9626, 0.6168, 0.9048, 0.6168, 0.9048, 0.6168, 0.9626, 0.6168, 0.9626, 0.6752, 0.9048, 0.6752, 0.9048, 0.6752, 0.9626, 0.6752, 0.9626, 0.7336, 0.9048, 0.7336, 0.9048, 0.7336, 0.9626, 0.7336, 0.9626, 0.792, 0.9048, 0.792, 0.9048, 0.792, 0.9626, 0.792, 0.9626, 0.8504, 0.9048, 0.8504, 0.9048, 0.8504, 0.9626, 0.8504, 0.9626, 0.9088, 0.9048, 0.9088, 0.9048, 0.9088, 0.9626, 0.9088, 0.9532, 0.9577, 0.9047, 0.9672, 0.5574, 0.0328, 0.4996, 0.0328, 0.4996, 0.01371, 0.5598, 0.01371, 0.09438, 0.9672, 0.1523, 0.9672, 0.1381, 0.9863, 0.07782, 0.9863, 0.6153, 0.0328, 0.5574, 0.0328, 0.5598, 0.01371, 0.6201, 0.01371, 0.04589, 0.9577, 0.09438, 0.9672, 0.07782, 0.9863, 0.02735, 0.9764, 0.6732, 0.0328, 0.6153, 0.0328, 0.6201, 0.01371, 0.6803, 0.01371, 0.0365, 0.9088, 0.04589, 0.9577, 0.02735, 0.9764, 0.01757, 0.9255, 0.7311, 0.0328, 0.6732, 0.0328, 0.6803, 0.01371, 0.7406, 0.01371, 0.0365, 0.8504, 0.0365, 0.9088, 0.01757, 0.9255, 0.01757, 0.8647, 0.789, 0.0328, 0.7311, 0.0328, 0.7406, 0.01371, 0.8008, 0.01371, 0.0365, 0.792, 0.0365, 0.8504, 0.01757, 0.8647, 0.01757, 0.8039, 0.8469, 0.0328, 0.789, 0.0328, 0.8008, 0.01371, 0.8611, 0.01371, 0.0365, 0.7336, 0.0365, 0.792, 0.01757, 0.8039, 0.01757, 0.7431, 0.9047, 0.0328, 0.8469, 0.0328, 0.8611, 0.01371, 0.9213, 0.01371, 0.0365, 0.6752, 0.0365, 0.7336, 0.01757, 0.7431, 0.01757, 0.6824, 0.9532, 0.04228, 0.9047, 0.0328, 0.9213, 0.01371, 0.9718, 0.02358, 0.0365, 0.6168, 0.0365, 0.6752, 0.01757, 0.6824, 0.01757, 0.6216, 0.9626, 0.0912, 0.9532, 0.04228, 0.9718, 0.02358, 0.9816, 0.07449, 0.0365, 0.5584, 0.0365, 0.6168, 0.01757, 0.6216, 0.01757, 0.5608, 0.9626, 0.1496, 0.9626, 0.0912, 0.9816, 0.07449, 0.9816, 0.1353, 0.0365, 0.5, 0.0365, 0.5584, 0.01757, 0.5608, 0.01757, 0.5, 0.9626, 0.208, 0.9626, 0.1496, 0.9816, 0.1353, 0.9816, 0.1961, 0.0365, 0.4416, 0.0365, 0.5, 0.01757, 0.5, 0.01757, 0.4392, 0.9626, 0.2664, 0.9626, 0.208, 0.9816, 0.1961, 0.9816, 0.2569, 0.0365, 0.3832, 0.0365, 0.4416, 0.01757, 0.4392, 0.01757, 0.3784, 0.9626, 0.3248, 0.9626, 0.2664, 0.9816, 0.2569, 0.9816, 0.3176, 0.0365, 0.3248, 0.0365, 0.3832, 0.01757, 0.3784, 0.01757, 0.3176, 0.9047, 0.9672, 0.9532, 0.9577, 0.9718, 0.9764, 0.9213, 0.9863, 0.9626, 0.3832, 0.9626, 0.3248, 0.9816, 0.3176, 0.9816, 0.3784, 0.0365, 0.2664, 0.0365, 0.3248, 0.01757, 0.3176, 0.01757, 0.2569, 0.8469, 0.9672, 0.9047, 0.9672, 0.9213, 0.9863, 0.8611, 0.9863, 0.9626, 0.4416, 0.9626, 0.3832, 0.9816, 0.3784, 0.9816, 0.4392, 0.0365, 0.208, 0.0365, 0.2664, 0.01757, 0.2569, 0.01757, 0.1961, 0.789, 0.9672, 0.8469, 0.9672, 0.8611, 0.9863, 0.8008, 0.9863, 0.9626, 0.5, 0.9626, 0.4416, 0.9816, 0.4392, 0.9816, 0.5, 0.0365, 0.1496, 0.0365, 0.208, 0.01757, 0.1961, 0.01757, 0.1353, 0.7311, 0.9672, 0.789, 0.9672, 0.8008, 0.9863, 0.7406, 0.9863, 0.9626, 0.5584, 0.9626, 0.5, 0.9816, 0.5, 0.9816, 0.5608, 0.0365, 0.0912, 0.0365, 0.1496, 0.01757, 0.1353, 0.01757, 0.07449, 0.6732, 0.9672, 0.7311, 0.9672, 0.7406, 0.9863, 0.6803, 0.9863, 0.9626, 0.6168, 0.9626, 0.5584, 0.9816, 0.5608, 0.9816, 0.6216, 0.04589, 0.04228, 0.0365, 0.0912, 0.01757, 0.07449, 0.02735, 0.02358, 0.6153, 0.9672, 0.6732, 0.9672, 0.6803, 0.9863, 0.6201, 0.9863, 0.9626, 0.6752, 0.9626, 0.6168, 0.9816, 0.6216, 0.9816, 0.6824, 0.09438, 0.0328, 0.04589, 0.04228, 0.02735, 0.02358, 0.07782, 0.01371, 0.5574, 0.9672, 0.6153, 0.9672, 0.6201, 0.9863, 0.5598, 0.9863, 0.9626, 0.7336, 0.9626, 0.6752, 0.9816, 0.6824, 0.9816, 0.7431, 0.1523, 0.0328, 0.09438, 0.0328, 0.07782, 0.01371, 0.1381, 0.01371, 0.4996, 0.9672, 0.5574, 0.9672, 0.5598, 0.9863, 0.4996, 0.9863, 0.9626, 0.792, 0.9626, 0.7336, 0.9816, 0.7431, 0.9816, 0.8039, 0.2101, 0.0328, 0.1523, 0.0328, 0.1381, 0.01371, 0.1983, 0.01371, 0.4417, 0.9672, 0.4996, 0.9672, 0.4996, 0.9863, 0.4393, 0.9863, 0.9626, 0.8504, 0.9626, 0.792, 0.9816, 0.8039, 0.9816, 0.8647, 0.268, 0.0328, 0.2101, 0.0328, 0.1983, 0.01371, 0.2586, 0.01371, 0.3838, 0.9672, 0.4417, 0.9672, 0.4393, 0.9863, 0.3791, 0.9863, 0.9626, 0.9088, 0.9626, 0.8504, 0.9816, 0.8647, 0.9816, 0.9255, 0.3259, 0.0328, 0.268, 0.0328, 0.2586, 0.01371, 0.3188, 0.01371, 0.3259, 0.9672, 0.3838, 0.9672, 0.3791, 0.9863, 0.3188, 0.9863, 0.9532, 0.9577, 0.9626, 0.9088, 0.9816, 0.9255, 0.9718, 0.9764, 0.3838, 0.0328, 0.3259, 0.0328, 0.3188, 0.01371, 0.3791, 0.01371, 0.268, 0.9672, 0.3259, 0.9672, 0.3188, 0.9863, 0.2586, 0.9863, 0.4417, 0.0328, 0.3838, 0.0328, 0.3791, 0.01371, 0.4393, 0.01371, 0.2101, 0.9672, 0.268, 0.9672, 0.2586, 0.9863, 0.1983, 0.9863, 0.4996, 0.0328, 0.4417, 0.0328, 0.4393, 0.01371, 0.4996, 0.01371, 0.1523, 0.9672, 0.2101, 0.9672, 0.1983, 0.9863, 0.1381, 0.9863, 0.01757, 0.1961, 0.01757, 0.2569, 0.004066, 0.25, 0.004066, 0.1875, 0.8008, 0.9863, 0.8611, 0.9863, 0.8713, 1.0, 0.8094, 1.0, 0.9816, 0.5, 0.9816, 0.4392, 0.9952, 0.4375, 0.9952, 0.5, 0.01757, 0.1353, 0.01757, 0.1961, 0.004066, 0.1875, 0.004066, 0.125, 0.7406, 0.9863, 0.8008, 0.9863, 0.8094, 1.0, 0.7474, 1.0, 0.9816, 0.5608, 0.9816, 0.5, 0.9952, 0.5, 0.9952, 0.5625, 0.01757, 0.07449, 0.01757, 0.1353, 0.004066, 0.125, 0.004066, 0.0625, 0.6803, 0.9863, 0.7406, 0.9863, 0.7474, 1.0, 0.6855, 1.0, 0.9816, 0.6216, 0.9816, 0.5608, 0.9952, 0.5625, 0.9952, 0.625, 0.02735, 0.02358, 0.01757, 0.07449, 0.004066, 0.0625, 0.01412, 0.01015, 0.6201, 0.9863, 0.6803, 0.9863, 0.6855, 1.0, 0.6235, 1.0, 0.9816, 0.6824, 0.9816, 0.6216, 0.9952, 0.625, 0.9952, 0.6875, 0.07782, 0.01371, 0.02735, 0.02358, 0.01412, 0.01015, 0.06601, 1.192e-07, 0.5598, 0.9863, 0.6201, 0.9863, 0.6235, 1.0, 0.5616, 1.0, 0.9816, 0.7431, 0.9816, 0.6824, 0.9952, 0.6875, 0.9952, 0.75, 0.1381, 0.01371, 0.07782, 0.01371, 0.06601, 1.192e-07, 0.128, 1.192e-07, 0.4996, 0.9863, 0.5598, 0.9863, 0.5616, 1.0, 0.4996, 1.0, 0.9816, 0.8039, 0.9816, 0.7431, 0.9952, 0.75, 0.9952, 0.8125, 0.1983, 0.01371, 0.1381, 0.01371, 0.128, 1.192e-07, 0.1899, 5.96e-08, 0.4393, 0.9863, 0.4996, 0.9863, 0.4996, 1.0, 0.4377, 1.0, 0.9816, 0.8647, 0.9816, 0.8039, 0.9952, 0.8125, 0.9952, 0.875, 0.2586, 0.01371, 0.1983, 0.01371, 0.1899, 5.96e-08, 0.2519, 5.96e-08, 0.3791, 0.9863, 0.4393, 0.9863, 0.4377, 1.0, 0.3757, 1.0, 0.9816, 0.9255, 0.9816, 0.8647, 0.9952, 0.875, 0.9952, 0.9375, 0.3188, 0.01371, 0.2586, 0.01371, 0.2519, 5.96e-08, 0.3138, 5.96e-08, 0.3188, 0.9863, 0.3791, 0.9863, 0.3757, 1.0, 0.3138, 1.0, 0.9718, 0.9764, 0.9816, 0.9255, 0.9952, 0.9375, 0.9852, 0.9899, 0.3791, 0.01371, 0.3188, 0.01371, 0.3138, 5.96e-08, 0.3757, 5.96e-08, 0.2586, 0.9863, 0.3188, 0.9863, 0.3138, 1.0, 0.2519, 1.0, 0.4393, 0.01371, 0.3791, 0.01371, 0.3757, 5.96e-08, 0.4377, 5.96e-08, 0.1983, 0.9863, 0.2586, 0.9863, 0.2519, 1.0, 0.1899, 1.0, 0.4996, 0.01371, 0.4393, 0.01371, 0.4377, 5.96e-08, 0.4996, 5.96e-08, 0.1381, 0.9863, 0.1983, 0.9863, 0.1899, 1.0, 0.128, 1.0, 0.5598, 0.01371, 0.4996, 0.01371, 0.4996, 5.96e-08, 0.5616, 5.96e-08, 0.07782, 0.9863, 0.1381, 0.9863, 0.128, 1.0, 0.06601, 1.0, 0.6201, 0.01371, 0.5598, 0.01371, 0.5616, 5.96e-08, 0.6235, 5.96e-08, 0.02735, 0.9764, 0.07782, 0.9863, 0.06601, 1.0, 0.01412, 0.9899, 0.6803, 0.01371, 0.6201, 0.01371, 0.6235, 5.96e-08, 0.6855, 5.96e-08, 0.01757, 0.9255, 0.02735, 0.9764, 0.01412, 0.9899, 0.004066, 0.9375, 0.7406, 0.01371, 0.6803, 0.01371, 0.6855, 5.96e-08, 0.7474, 5.96e-08, 0.01757, 0.8647, 0.01757, 0.9255, 0.004066, 0.9375, 0.004066, 0.875, 0.8008, 0.01371, 0.7406, 0.01371, 0.7474, 5.96e-08, 0.8094, 5.96e-08, 0.01757, 0.8039, 0.01757, 0.8647, 0.004066, 0.875, 0.004066, 0.8125, 0.8611, 0.01371, 0.8008, 0.01371, 0.8094, 5.96e-08, 0.8713, 0.0, 0.01757, 0.7431, 0.01757, 0.8039, 0.004066, 0.8125, 0.004066, 0.75, 0.9213, 0.01371, 0.8611, 0.01371, 0.8713, 0.0, 0.9333, 0.0, 0.01757, 0.6824, 0.01757, 0.7431, 0.004066, 0.75, 0.004066, 0.6875, 0.9718, 0.02358, 0.9213, 0.01371, 0.9333, 0.0, 0.9852, 0.01015, 0.01757, 0.6216, 0.01757, 0.6824, 0.004066, 0.6875, 0.004066, 0.625, 0.9816, 0.07449, 0.9718, 0.02358, 0.9852, 0.01015, 0.9952, 0.0625, 0.01757, 0.5608, 0.01757, 0.6216, 0.004066, 0.625, 0.004066, 0.5625, 0.9816, 0.1353, 0.9816, 0.07449, 0.9952, 0.0625, 0.9952, 0.125, 0.01757, 0.5, 0.01757, 0.5608, 0.004066, 0.5625, 0.004066, 0.5, 0.9816, 0.1961, 0.9816, 0.1353, 0.9952, 0.125, 0.9952, 0.1875, 0.01757, 0.4392, 0.01757, 0.5, 0.004066, 0.5, 0.004066, 0.4375, 0.9816, 0.2569, 0.9816, 0.1961, 0.9952, 0.1875, 0.9952, 0.25, 0.01757, 0.3784, 0.01757, 0.4392, 0.004066, 0.4375, 0.004066, 0.375, 0.9816, 0.3176, 0.9816, 0.2569, 0.9952, 0.25, 0.9952, 0.3125, 0.01757, 0.3176, 0.01757, 0.3784, 0.004066, 0.375, 0.004066, 0.3125, 0.9213, 0.9863, 0.9718, 0.9764, 0.9852, 0.9899, 0.9333, 1.0, 0.9816, 0.3784, 0.9816, 0.3176, 0.9952, 0.3125, 0.9952, 0.375, 0.01757, 0.2569, 0.01757, 0.3176, 0.004066, 0.3125, 0.004066, 0.25, 0.8611, 0.9863, 0.9213, 0.9863, 0.9333, 1.0, 0.8713, 1.0, 0.9816, 0.4392, 0.9816, 0.3784, 0.9952, 0.375, 0.9952, 0.4375])
me_plane.materials.append(mat_reactor_right)
me_plane.materials.append(mat_reactor_left)
me_plane.use_remesh_preserve_volume = False
me_plane.use_remesh_preserve_attributes = False
me_plane.use_mirror_vertex_groups = False
me_plane.update()

# ---- objects
ob_point = bpy.data.objects.new('Point', light_point)
ob_plane_001 = bpy.data.objects.new('Plane.001', me_plane_001)
ob_plane = bpy.data.objects.new('Plane', me_plane)

# ---- transforms, parenting, visibility, modifiers, constraints
ob_point.location = (4.256, 0.01858, 0.5306)
ob_point.lineart.crease_threshold = 0.0
ob_plane_001.location = (-0.0872, 0.0, 0.0)
ob_plane_001.rotation_euler = (0.0, 1.571, 0.0)
ob_plane_001.scale = (15.33, 15.33, 15.33)
ob_plane_001.lineart.crease_threshold = 0.0
ob_plane.location = (0.0, 0.0, 1.0)
ob_plane.rotation_euler = (-1.571, 1.592, -1.571)
ob_plane.scale = (1.0, 3.0, 1.0)
ob_plane.lineart.crease_threshold = 0.0

# ---- collection membership
col_collection_1.objects.link(ob_point)
col_collection_1.objects.link(ob_plane_001)
col_collection_1.objects.link(ob_plane)

# ---- scene / render settings (as saved in the file)
scene.frame_start = 1; scene.frame_end = 250; scene.frame_set(1)
scene.render.engine = 'CYCLES'
scene.render.resolution_percentage = 50
scene.render.dither_intensity = 0.0
scene.cycles.use_denoising = False
scene.cycles.samples = 10
scene.cycles.sampling_pattern = 'TABULATED_SOBOL'
scene.cycles.light_sampling_threshold = 0.0
scene.cycles.use_adaptive_sampling = False
scene.cycles.use_light_tree = False
scene.cycles.blur_glossy = 0.0
scene.cycles.pixel_filter_type = 'GAUSSIAN'
scene.cycles.sample_clamp_indirect = 0.0
scene.view_settings.view_transform = 'Standard'
bpy.context.view_layer.update()

# ---- added for rendering (the .blend has no active camera): camera
cam_auto = bpy.data.cameras.new('AutoCamera')
cam_auto.lens = 50.0
cam_auto.sensor_width = 36.0
cam_auto.clip_end = 1000.0
ob_auto_camera = bpy.data.objects.new('AutoCamera', cam_auto)
scene.collection.objects.link(ob_auto_camera)
ob_auto_camera.location = (40.0898, -48.1383, 32.0922)
ob_auto_camera.rotation_euler = (1.09748, -7.21219e-08, 0.694738)
scene.camera = ob_auto_camera
bpy.context.view_layer.update()

